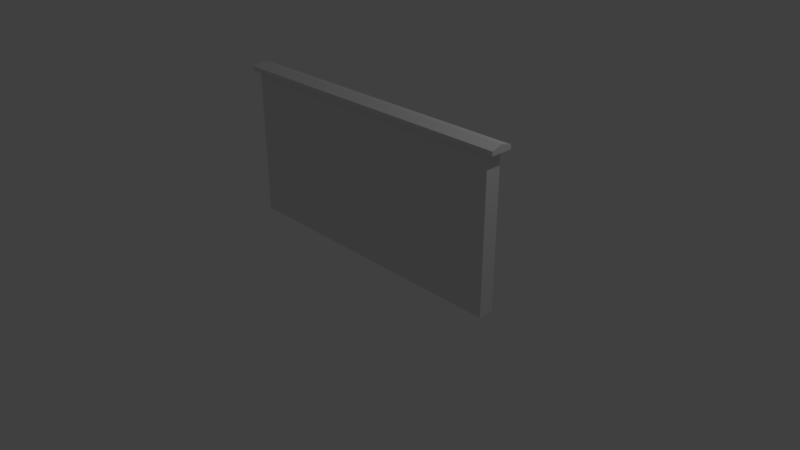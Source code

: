 # Source: Wall.blend  (saved by Blender 2.78.0; exported with 4.5.12 LTS)
import bpy
from mathutils import Matrix  # noqa: F401  (used for matrix-valued properties, if any)

bpy.ops.wm.read_factory_settings(use_empty=True)
scene = bpy.context.scene
scene.name = 'Scene'

# ---- collections
col_collection_1 = bpy.data.collections.new('Collection 1'); scene.collection.children.link(col_collection_1)

# ---- materials (node trees are filled in below, after node groups)
mat_material = bpy.data.materials.new('Material')
mat_material.alpha_threshold = 0.0
mat_material.use_transparent_shadow = False
mat_material.roughness = 0.5
mat_material.line_color = (0.0, 0.0, 0.0, 1.0)

# ---- material node trees

# ---- world
world_world = bpy.data.worlds.new('World'); scene.world = world_world
world_world.color = (0.05088, 0.05088, 0.05088)
world_world.use_sun_shadow = False
world_world.sun_shadow_jitter_overblur = 0.0
world_world.cycles.sampling_method = 'MANUAL'

# ---- cameras
cam_camera = bpy.data.cameras.new('Camera')
cam_camera.clip_end = 100.0
cam_camera.lens = 35.0
cam_camera.sensor_width = 32.0
cam_camera.sensor_height = 18.0
cam_camera.ortho_scale = 7.314
cam_camera.dof.focus_distance = 0.0
cam_camera.dof.aperture_fstop = 128.0

# ---- lights
light_lamp = bpy.data.lights.new('Lamp', 'POINT')
light_lamp.transmission_factor = 0.0
light_lamp.cutoff_distance = 30.0
light_lamp.energy = 100.0
light_lamp.shadow_buffer_clip_start = 1.001
light_lamp.shadow_soft_size = 0.1
light_lamp.shadow_maximum_resolution = 0.006
light_lamp.use_absolute_resolution = True

# ---- meshes
me_cube = bpy.data.meshes.new('Cube')
me_cube.from_pydata([(2.0, 0.102, 0.0), (2.0, -0.102, 0.0), (-2.0, -0.102, 0.0), (-2.0, 0.102, 0.0), (2.0, 0.102, 2.0), (2.0, -0.102, 2.0), (-2.0, -0.102, 2.0), (-2.0, 0.102, 2.0), (2.1, 0.1466, 2.0), (2.1, -0.1466, 2.0), (2.1, 0.1466, 2.055), (2.1, -0.1466, 2.055), (2.1, -8.941e-08, 2.0), (2.1, -8.941e-08, 2.097), (-2.1, 0.1466, 2.0), (-2.1, -0.1466, 2.0), (-2.1, 0.1466, 2.055), (-2.1, -0.1466, 2.055), (-2.1, -8.941e-08, 2.0), (-2.1, -8.941e-08, 2.097)], [], [(0, 4, 5, 1), (1, 5, 6, 2), (2, 6, 7, 3), (4, 0, 3, 7), (12, 13, 11, 9), (8, 10, 13, 12), (18, 15, 17, 19), (14, 18, 19, 16), (9, 11, 17, 15), (12, 9, 15, 18), (13, 10, 16, 19), (10, 8, 14, 16), (11, 13, 19, 17), (8, 12, 18, 14)])
_uv = me_cube.uv_layers.new(name='UVMap')
_uv.uv.foreach_set('vector', [0.9918, 0.01416, 0.9918, 0.4779, 0.9445, 0.4779, 0.9445, 0.01416, 0.9445, 0.01416, 0.9445, 0.4779, 0.01696, 0.4779, 0.01696, 0.01416, 0.9918, 0.01416, 0.9918, 0.4779, 0.9445, 0.4779, 0.9445, 0.01416, 0.01696, 0.4779, 0.01696, 0.01416, 0.9445, 0.01416, 0.9445, 0.4779, 0.09768, 0.7535, 0.09768, 0.776, 0.05344, 0.7662, 0.05344, 0.7535, 0.1419, 0.7535, 0.1419, 0.7662, 0.09768, 0.776, 0.09768, 0.7535, 0.09768, 0.7988, 0.05344, 0.7988, 0.05344, 0.7861, 0.09768, 0.7763, 0.1419, 0.7988, 0.09768, 0.7988, 0.09768, 0.7763, 0.1419, 0.7861, 0.9709, 0.5173, 0.9709, 0.534, 0.01688, 0.534, 0.01696, 0.5173, 0.9708, 0.6827, 0.9708, 0.726, 0.01681, 0.726, 0.01681, 0.6827, 0.9709, 0.5783, 0.9709, 0.6227, 0.01688, 0.6227, 0.01688, 0.5783, 0.9709, 0.6227, 0.9708, 0.6393, 0.01681, 0.6393, 0.01688, 0.6227, 0.9709, 0.534, 0.9709, 0.5783, 0.01688, 0.5783, 0.01688, 0.534, 0.9708, 0.6393, 0.9708, 0.6827, 0.01681, 0.6827, 0.01681, 0.6393])
me_cube.materials.append(mat_material)
me_cube.use_remesh_preserve_volume = False
me_cube.use_remesh_preserve_attributes = False
me_cube.use_mirror_vertex_groups = False
me_cube.update()

# ---- objects
ob_cube = bpy.data.objects.new('Cube', me_cube)
ob_lamp = bpy.data.objects.new('Lamp', light_lamp)
ob_camera = bpy.data.objects.new('Camera', cam_camera)

# ---- transforms, parenting, visibility, modifiers, constraints
ob_cube.location = (0.0, 0.0, 0.0)
ob_cube.lock_rotations_4d = False
ob_cube.empty_display_type = 'ARROWS'
ob_cube.lineart.crease_threshold = 0.0
ob_lamp.location = (4.076, 1.005, 5.904)
ob_lamp.rotation_euler = (0.6503, 0.05522, 1.866)
ob_lamp.lock_rotations_4d = False
ob_lamp.empty_display_type = 'ARROWS'
ob_lamp.color = (0.0, 0.0, 0.0, 0.0)
ob_lamp.lineart.crease_threshold = 0.0
ob_camera.location = (7.481, -6.508, 5.344)
ob_camera.rotation_euler = (1.109, 0.0, 0.8149)
ob_camera.lock_rotations_4d = False
ob_camera.empty_display_type = 'ARROWS'
ob_camera.color = (0.0, 0.0, 0.0, 0.0)
ob_camera.display_type = 'WIRE'
ob_camera.lineart.crease_threshold = 0.0

# ---- collection membership
col_collection_1.objects.link(ob_cube)
col_collection_1.objects.link(ob_lamp)
col_collection_1.objects.link(ob_camera)

# ---- scene / render settings (as saved in the file)
scene.camera = ob_camera
scene.frame_start = 1; scene.frame_end = 250; scene.frame_set(1)
scene.render.engine = 'BLENDER_EEVEE_NEXT'
scene.render.resolution_percentage = 50
scene.render.dither_intensity = 0.0
scene.cycles.use_denoising = False
scene.cycles.samples = 128
scene.cycles.sampling_pattern = 'TABULATED_SOBOL'
scene.cycles.light_sampling_threshold = 0.0
scene.cycles.use_adaptive_sampling = False
scene.cycles.use_light_tree = False
scene.cycles.blur_glossy = 0.0
scene.cycles.sample_clamp_indirect = 0.0
scene.view_settings.view_transform = 'Standard'
bpy.context.view_layer.update()
